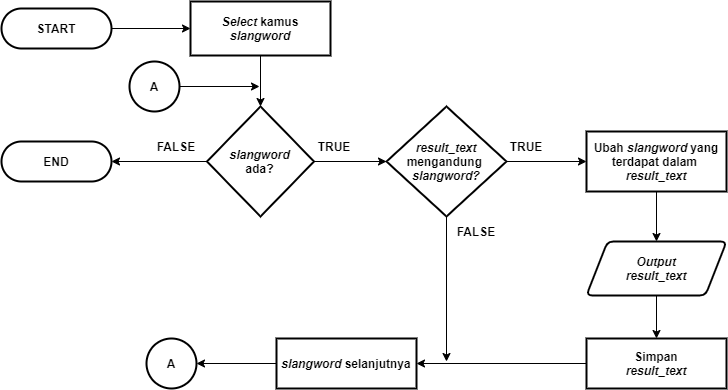

The diagram above was exported from draw.io. Its source (the exported page's mxGraphModel, read from the mxfile embedded in the PNG):
<mxGraphModel dx="1021" dy="567" grid="1" gridSize="10" guides="1" tooltips="1" connect="1" arrows="1" fold="1" page="1" pageScale="1" pageWidth="827" pageHeight="1169" math="0" shadow="0">
  <root>
    <mxCell id="0" />
    <mxCell id="1" parent="0" />
    <mxCell id="nq37NrVnf6S420Zew8mY-68" style="edgeStyle=orthogonalEdgeStyle;rounded=0;orthogonalLoop=1;jettySize=auto;html=1;entryX=0.5;entryY=0;entryDx=0;entryDy=0;entryPerimeter=0;fontSize=12;" parent="1" edge="1">
      <mxGeometry relative="1" as="geometry">
        <mxPoint x="100" y="410" as="sourcePoint" />
        <Array as="points">
          <mxPoint x="100" y="450" />
          <mxPoint x="200" y="450" />
          <mxPoint x="200" y="110" />
          <mxPoint x="300" y="110" />
        </Array>
      </mxGeometry>
    </mxCell>
    <mxCell id="ODAMLEJdmm_eWChrQkhK-125" style="edgeStyle=orthogonalEdgeStyle;rounded=0;orthogonalLoop=1;jettySize=auto;html=1;entryX=0;entryY=0.5;entryDx=0;entryDy=0;" parent="1" source="ODAMLEJdmm_eWChrQkhK-4" target="ODAMLEJdmm_eWChrQkhK-114" edge="1">
      <mxGeometry relative="1" as="geometry" />
    </mxCell>
    <mxCell id="ODAMLEJdmm_eWChrQkhK-4" value="&lt;b style=&quot;font-size: 12px;&quot;&gt;START&lt;/b&gt;" style="rounded=1;whiteSpace=wrap;html=1;absoluteArcSize=1;arcSize=140;strokeWidth=2;fontSize=12;" parent="1" vertex="1">
      <mxGeometry x="55" y="67" width="110" height="40" as="geometry" />
    </mxCell>
    <mxCell id="ODAMLEJdmm_eWChrQkhK-95" value="&lt;b&gt;END&lt;/b&gt;" style="rounded=1;whiteSpace=wrap;html=1;absoluteArcSize=1;arcSize=140;strokeWidth=2;fontSize=12;" parent="1" vertex="1">
      <mxGeometry x="55" y="199.99999999999994" width="110" height="40" as="geometry" />
    </mxCell>
    <mxCell id="ODAMLEJdmm_eWChrQkhK-118" style="edgeStyle=orthogonalEdgeStyle;rounded=0;orthogonalLoop=1;jettySize=auto;html=1;entryX=0.5;entryY=0;entryDx=0;entryDy=0;entryPerimeter=0;" parent="1" source="ODAMLEJdmm_eWChrQkhK-114" target="ODAMLEJdmm_eWChrQkhK-116" edge="1">
      <mxGeometry relative="1" as="geometry">
        <mxPoint x="314" y="165" as="targetPoint" />
      </mxGeometry>
    </mxCell>
    <mxCell id="ODAMLEJdmm_eWChrQkhK-114" value="&lt;font face=&quot;helvetica&quot;&gt;&lt;b&gt;&lt;i&gt;Select &lt;/i&gt;kamus&lt;br&gt;&lt;i&gt;slangword&lt;/i&gt;&lt;/b&gt;&lt;/font&gt;" style="rounded=1;whiteSpace=wrap;html=1;absoluteArcSize=1;arcSize=0;strokeWidth=2;fontSize=12;" parent="1" vertex="1">
      <mxGeometry x="244" y="60" width="140" height="54" as="geometry" />
    </mxCell>
    <mxCell id="ODAMLEJdmm_eWChrQkhK-141" style="edgeStyle=orthogonalEdgeStyle;rounded=0;orthogonalLoop=1;jettySize=auto;html=1;entryX=1;entryY=0.5;entryDx=0;entryDy=0;" parent="1" source="ODAMLEJdmm_eWChrQkhK-116" target="ODAMLEJdmm_eWChrQkhK-95" edge="1">
      <mxGeometry relative="1" as="geometry">
        <mxPoint x="180" y="320" as="targetPoint" />
      </mxGeometry>
    </mxCell>
    <mxCell id="ODAMLEJdmm_eWChrQkhK-146" style="edgeStyle=orthogonalEdgeStyle;rounded=0;orthogonalLoop=1;jettySize=auto;html=1;entryX=0;entryY=0.5;entryDx=0;entryDy=0;entryPerimeter=0;" parent="1" source="ODAMLEJdmm_eWChrQkhK-116" target="ODAMLEJdmm_eWChrQkhK-121" edge="1">
      <mxGeometry relative="1" as="geometry" />
    </mxCell>
    <mxCell id="ODAMLEJdmm_eWChrQkhK-116" value="&lt;b style=&quot;font-family: &amp;#34;helvetica&amp;#34;&quot;&gt;&lt;i&gt;slangword&lt;/i&gt;&lt;/b&gt;&lt;br&gt;ada?" style="strokeWidth=2;html=1;shape=mxgraph.flowchart.decision;whiteSpace=wrap;rounded=1;align=center;fontStyle=1" parent="1" vertex="1">
      <mxGeometry x="260.5" y="165" width="107" height="110" as="geometry" />
    </mxCell>
    <mxCell id="EqvfHYxsEvTHwqci0qrt-4" style="edgeStyle=orthogonalEdgeStyle;rounded=0;orthogonalLoop=1;jettySize=auto;html=1;" edge="1" parent="1" source="ODAMLEJdmm_eWChrQkhK-121">
      <mxGeometry relative="1" as="geometry">
        <mxPoint x="500" y="420" as="targetPoint" />
      </mxGeometry>
    </mxCell>
    <mxCell id="EqvfHYxsEvTHwqci0qrt-6" style="edgeStyle=orthogonalEdgeStyle;rounded=0;orthogonalLoop=1;jettySize=auto;html=1;entryX=0;entryY=0.5;entryDx=0;entryDy=0;" edge="1" parent="1" source="ODAMLEJdmm_eWChrQkhK-121" target="ODAMLEJdmm_eWChrQkhK-132">
      <mxGeometry relative="1" as="geometry" />
    </mxCell>
    <mxCell id="ODAMLEJdmm_eWChrQkhK-121" value="&lt;b style=&quot;font-family: &amp;#34;helvetica&amp;#34;&quot;&gt;&lt;i&gt;result_text &lt;/i&gt;mengandung&amp;nbsp;&lt;br&gt;&lt;/b&gt;&lt;b style=&quot;font-family: &amp;#34;helvetica&amp;#34;&quot;&gt;&lt;i&gt;slangword&lt;/i&gt;&lt;/b&gt;&lt;i&gt;?&lt;/i&gt;" style="strokeWidth=2;html=1;shape=mxgraph.flowchart.decision;whiteSpace=wrap;rounded=1;align=center;fontStyle=1" parent="1" vertex="1">
      <mxGeometry x="440" y="165" width="120" height="110" as="geometry" />
    </mxCell>
    <mxCell id="ODAMLEJdmm_eWChrQkhK-123" value="TRUE" style="text;html=1;strokeColor=none;fillColor=none;align=center;verticalAlign=middle;whiteSpace=wrap;rounded=0;fontStyle=1" parent="1" vertex="1">
      <mxGeometry x="367.5" y="195" width="40" height="20" as="geometry" />
    </mxCell>
    <mxCell id="ODAMLEJdmm_eWChrQkhK-124" value="FALSE" style="text;html=1;strokeColor=none;fillColor=none;align=center;verticalAlign=middle;whiteSpace=wrap;rounded=0;fontStyle=1" parent="1" vertex="1">
      <mxGeometry x="210" y="195" width="40" height="20" as="geometry" />
    </mxCell>
    <mxCell id="EqvfHYxsEvTHwqci0qrt-8" style="edgeStyle=orthogonalEdgeStyle;rounded=0;orthogonalLoop=1;jettySize=auto;html=1;entryX=1;entryY=0.5;entryDx=0;entryDy=0;entryPerimeter=0;" edge="1" parent="1" source="ODAMLEJdmm_eWChrQkhK-128" target="EqvfHYxsEvTHwqci0qrt-7">
      <mxGeometry relative="1" as="geometry" />
    </mxCell>
    <mxCell id="ODAMLEJdmm_eWChrQkhK-128" value="&lt;b style=&quot;font-family: &amp;#34;helvetica&amp;#34;&quot;&gt;&lt;i&gt;slangword&amp;nbsp;&lt;/i&gt;&lt;/b&gt;&lt;font face=&quot;helvetica&quot;&gt;&lt;b&gt;selanjutnya&lt;br&gt;&lt;/b&gt;&lt;/font&gt;" style="rounded=1;whiteSpace=wrap;html=1;absoluteArcSize=1;arcSize=0;strokeWidth=2;fontSize=12;" parent="1" vertex="1">
      <mxGeometry x="330" y="397" width="140" height="50" as="geometry" />
    </mxCell>
    <mxCell id="EqvfHYxsEvTHwqci0qrt-13" style="edgeStyle=orthogonalEdgeStyle;rounded=0;orthogonalLoop=1;jettySize=auto;html=1;entryX=0.5;entryY=0;entryDx=0;entryDy=0;" edge="1" parent="1" source="ODAMLEJdmm_eWChrQkhK-132" target="EqvfHYxsEvTHwqci0qrt-12">
      <mxGeometry relative="1" as="geometry" />
    </mxCell>
    <mxCell id="ODAMLEJdmm_eWChrQkhK-132" value="&lt;font face=&quot;helvetica&quot;&gt;&lt;b&gt;Ubah&amp;nbsp;&lt;/b&gt;&lt;/font&gt;&lt;b style=&quot;font-family: &amp;#34;helvetica&amp;#34;&quot;&gt;&lt;i&gt;slangword&amp;nbsp;&lt;/i&gt;&lt;/b&gt;&lt;span style=&quot;font-weight: 700&quot;&gt;yang terdapat dalam&amp;nbsp;&lt;br&gt;&lt;/span&gt;&lt;b style=&quot;font-family: &amp;#34;helvetica&amp;#34;&quot;&gt;&lt;i&gt;result_text&lt;/i&gt;&lt;/b&gt;&lt;font face=&quot;helvetica&quot;&gt;&lt;b&gt;&lt;br&gt;&lt;/b&gt;&lt;/font&gt;" style="rounded=1;whiteSpace=wrap;html=1;absoluteArcSize=1;arcSize=0;strokeWidth=2;fontSize=12;" parent="1" vertex="1">
      <mxGeometry x="640" y="190" width="140" height="60" as="geometry" />
    </mxCell>
    <mxCell id="ODAMLEJdmm_eWChrQkhK-137" value="TRUE" style="text;html=1;strokeColor=none;fillColor=none;align=center;verticalAlign=middle;whiteSpace=wrap;rounded=0;fontStyle=1" parent="1" vertex="1">
      <mxGeometry x="560" y="195" width="40" height="20" as="geometry" />
    </mxCell>
    <mxCell id="ODAMLEJdmm_eWChrQkhK-138" value="FALSE" style="text;html=1;strokeColor=none;fillColor=none;align=center;verticalAlign=middle;whiteSpace=wrap;rounded=0;fontStyle=1" parent="1" vertex="1">
      <mxGeometry x="510" y="280" width="40" height="20" as="geometry" />
    </mxCell>
    <mxCell id="EqvfHYxsEvTHwqci0qrt-3" style="edgeStyle=orthogonalEdgeStyle;rounded=0;orthogonalLoop=1;jettySize=auto;html=1;entryX=1;entryY=0.5;entryDx=0;entryDy=0;" edge="1" parent="1" source="ODAMLEJdmm_eWChrQkhK-162" target="ODAMLEJdmm_eWChrQkhK-128">
      <mxGeometry relative="1" as="geometry" />
    </mxCell>
    <mxCell id="ODAMLEJdmm_eWChrQkhK-162" value="&lt;font face=&quot;helvetica&quot;&gt;&lt;b&gt;Simpan&lt;br&gt;&lt;i&gt;result_text&lt;/i&gt;&lt;br&gt;&lt;/b&gt;&lt;/font&gt;" style="rounded=1;whiteSpace=wrap;html=1;absoluteArcSize=1;arcSize=0;strokeWidth=2;fontSize=12;" parent="1" vertex="1">
      <mxGeometry x="640" y="397" width="140" height="50" as="geometry" />
    </mxCell>
    <mxCell id="EqvfHYxsEvTHwqci0qrt-7" value="&lt;b&gt;A&lt;/b&gt;" style="strokeWidth=2;html=1;shape=mxgraph.flowchart.start_2;whiteSpace=wrap;" vertex="1" parent="1">
      <mxGeometry x="200" y="397" width="50" height="50" as="geometry" />
    </mxCell>
    <mxCell id="EqvfHYxsEvTHwqci0qrt-10" style="edgeStyle=orthogonalEdgeStyle;rounded=0;orthogonalLoop=1;jettySize=auto;html=1;" edge="1" parent="1" source="EqvfHYxsEvTHwqci0qrt-9">
      <mxGeometry relative="1" as="geometry">
        <mxPoint x="313" y="145" as="targetPoint" />
      </mxGeometry>
    </mxCell>
    <mxCell id="EqvfHYxsEvTHwqci0qrt-9" value="&lt;b&gt;A&lt;/b&gt;" style="strokeWidth=2;html=1;shape=mxgraph.flowchart.start_2;whiteSpace=wrap;" vertex="1" parent="1">
      <mxGeometry x="183" y="120" width="50" height="50" as="geometry" />
    </mxCell>
    <mxCell id="EqvfHYxsEvTHwqci0qrt-14" style="edgeStyle=orthogonalEdgeStyle;rounded=0;orthogonalLoop=1;jettySize=auto;html=1;entryX=0.5;entryY=0;entryDx=0;entryDy=0;" edge="1" parent="1" source="EqvfHYxsEvTHwqci0qrt-12" target="ODAMLEJdmm_eWChrQkhK-162">
      <mxGeometry relative="1" as="geometry" />
    </mxCell>
    <mxCell id="EqvfHYxsEvTHwqci0qrt-12" value="&lt;i&gt;&lt;b&gt;Output&lt;br&gt;result_text&lt;/b&gt;&lt;/i&gt;" style="shape=parallelogram;html=1;strokeWidth=2;perimeter=parallelogramPerimeter;whiteSpace=wrap;rounded=1;arcSize=12;size=0.15000000000000002;" vertex="1" parent="1">
      <mxGeometry x="640" y="300" width="140" height="54" as="geometry" />
    </mxCell>
  </root>
</mxGraphModel>